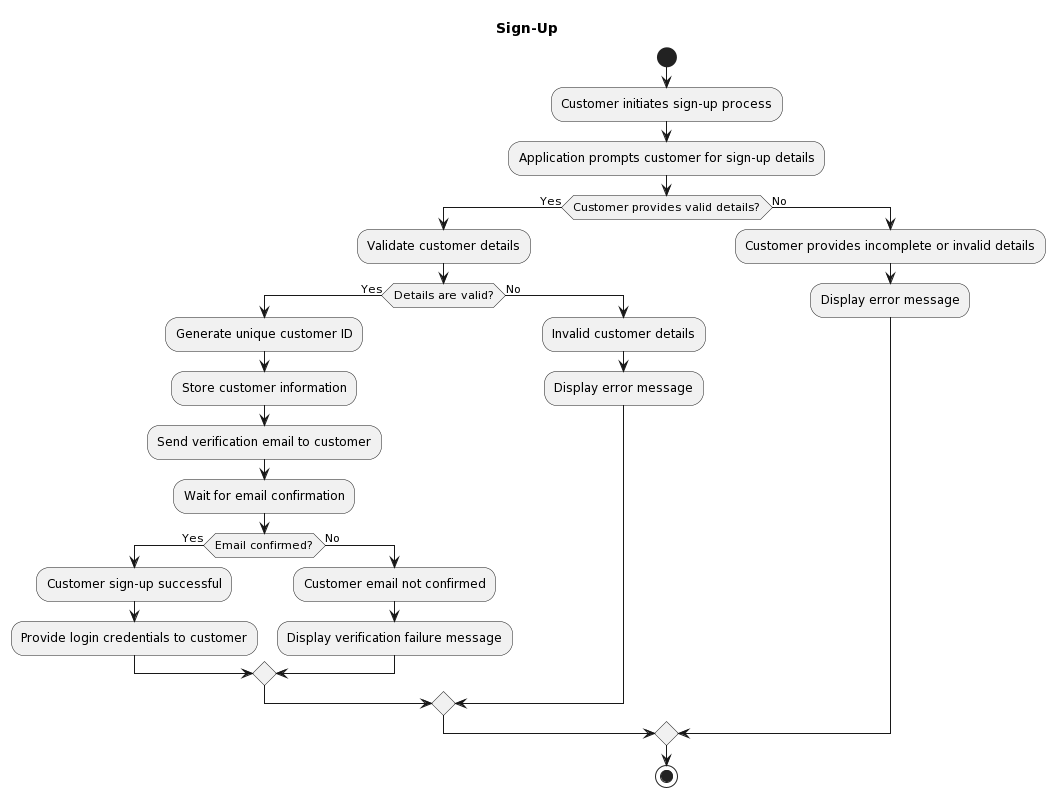

The diagram above was rendered by PlantUML. Its source (embedded in the PNG):
@startuml
title Sign-Up

start
:Customer initiates sign-up process;
:Application prompts customer for sign-up details;
if (Customer provides valid details?) then (Yes)
  :Validate customer details;
  if (Details are valid?) then (Yes)
    :Generate unique customer ID;
    :Store customer information;
    :Send verification email to customer;
    :Wait for email confirmation;
    if (Email confirmed?) then (Yes)
      :Customer sign-up successful;
      :Provide login credentials to customer;
    else (No)
      :Customer email not confirmed;
      :Display verification failure message;
    endif
  else (No)
    :Invalid customer details;
    :Display error message;
  endif
else (No)
  :Customer provides incomplete or invalid details;
  :Display error message;
endif
stop
@enduml